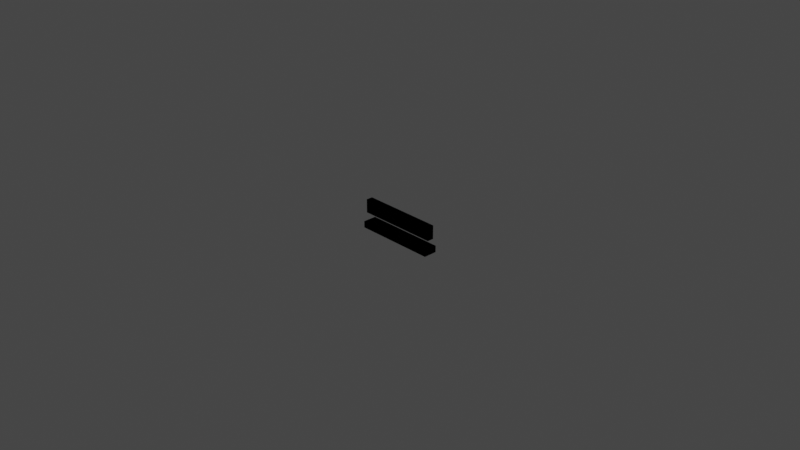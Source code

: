 # Source: light.blend  (saved by Blender 2.93.21; exported with 4.5.12 LTS)
import bpy
from mathutils import Matrix  # noqa: F401  (used for matrix-valued properties, if any)

bpy.ops.wm.read_factory_settings(use_empty=True)
scene = bpy.context.scene
scene.name = 'Scene'

# ---- collections
col_collection = bpy.data.collections.new('Collection'); scene.collection.children.link(col_collection)

# ---- materials (node trees are filled in below, after node groups)
mat_material_004 = bpy.data.materials.new('Material.004')
mat_material_004.use_transparent_shadow = False

# ---- material node trees
mat_material_004.use_nodes = True; mat_material_004.node_tree.nodes.clear()
_N = mat_material_004.node_tree.nodes; _L = mat_material_004.node_tree.links

# ---- world
world_world = bpy.data.worlds.new('World'); scene.world = world_world
world_world.use_nodes = True; world_world.node_tree.nodes.clear()
_N = world_world.node_tree.nodes; _L = world_world.node_tree.links
n0 = _N.new('ShaderNodeOutputWorld'); n0.name = 'World Output'; n0.location = (300, 300)
n1 = _N.new('ShaderNodeBackground'); n1.name = 'Background'; n1.location = (10, 300)
n1.inputs[0].default_value = (0.05088, 0.05088, 0.05088, 1.0)
_L.new(n1.outputs[0], n0.inputs[0])
n0.is_active_output = True
world_world.color = (0.05088, 0.05088, 0.05088)
world_world.use_sun_shadow = False
world_world.sun_shadow_jitter_overblur = 0.0

# ---- cameras
cam_camera = bpy.data.cameras.new('Camera')
cam_camera.clip_end = 100.0
cam_camera.ortho_scale = 7.314

# ---- lights
light_light = bpy.data.lights.new('Light', 'POINT')
light_light.transmission_factor = 0.0
light_light.energy = 1000.0
light_light.shadow_soft_size = 0.1
light_light.shadow_maximum_resolution = 0.006
light_light.use_absolute_resolution = True

# ---- meshes
me_cube_004 = bpy.data.meshes.new('Cube.004')
me_cube_004.from_pydata([(-0.4506, 0.07471, -0.1644), (-0.4506, -0.07471, -0.1644), (-0.4506, 0.07471, -0.2366), (-0.4506, -0.07471, -0.2366), (0.4506, 0.07471, -0.1644), (0.4506, -0.07471, -0.1644), (0.4506, 0.07471, -0.2366), (0.4506, -0.07471, -0.2366), (-0.4506, 0.03607, -0.07471), (-0.4506, 0.03607, 0.07471), (-0.4506, -0.03607, -0.07471), (-0.4506, -0.03607, 0.07471), (0.4506, 0.03607, -0.07471), (0.4506, 0.03607, 0.07471), (0.4506, -0.03607, -0.07471), (0.4506, -0.03607, 0.07471)], [], [(0, 1, 3, 2), (2, 3, 7, 6), (6, 7, 5, 4), (4, 5, 1, 0), (2, 6, 4, 0), (7, 3, 1, 5), (8, 9, 11, 10), (10, 11, 15, 14), (14, 15, 13, 12), (12, 13, 9, 8), (10, 14, 12, 8), (15, 11, 9, 13)])
_uv = me_cube_004.uv_layers.new(name='UVMap')
_uv.uv.foreach_set('vector', [0.375, 0.0, 0.625, 0.0, 0.625, 0.25, 0.375, 0.25, 0.375, 0.25, 0.625, 0.25, 0.625, 0.5, 0.375, 0.5, 0.375, 0.5, 0.625, 0.5, 0.625, 0.75, 0.375, 0.75, 0.375, 0.75, 0.625, 0.75, 0.625, 1.0, 0.375, 1.0, 0.125, 0.5, 0.375, 0.5, 0.375, 0.75, 0.125, 0.75, 0.625, 0.5, 0.875, 0.5, 0.875, 0.75, 0.625, 0.75, 0.375, 0.0, 0.625, 0.0, 0.625, 0.25, 0.375, 0.25, 0.375, 0.25, 0.625, 0.25, 0.625, 0.5, 0.375, 0.5, 0.375, 0.5, 0.625, 0.5, 0.625, 0.75, 0.375, 0.75, 0.375, 0.75, 0.625, 0.75, 0.625, 1.0, 0.375, 1.0, 0.125, 0.5, 0.375, 0.5, 0.375, 0.75, 0.125, 0.75, 0.625, 0.5, 0.875, 0.5, 0.875, 0.75, 0.625, 0.75])
me_cube_004.materials.append(mat_material_004)
me_cube_004.use_remesh_fix_poles = True
me_cube_004.use_remesh_preserve_attributes = False
me_cube_004.use_mirror_vertex_groups = False
me_cube_004.update()

# ---- objects
ob_light = bpy.data.objects.new('Light', light_light)
ob_camera = bpy.data.objects.new('Camera', cam_camera)
ob_cube_001 = bpy.data.objects.new('Cube.001', me_cube_004)

# ---- transforms, parenting, visibility, modifiers, constraints
ob_light.location = (4.076, 1.005, 5.904)
ob_light.rotation_euler = (0.6503, 0.05522, 1.866)
ob_light.lock_rotations_4d = False
ob_light.empty_display_type = 'ARROWS'
ob_light.color = (0.0, 0.0, 0.0, 0.0)
ob_light.lineart.crease_threshold = 0.0
ob_camera.location = (7.359, -6.926, 4.958)
ob_camera.rotation_euler = (1.109, 0.0, 0.8149)
ob_camera.lock_rotations_4d = False
ob_camera.empty_display_type = 'ARROWS'
ob_camera.color = (0.0, 0.0, 0.0, 0.0)
ob_camera.display_type = 'WIRE'
ob_camera.lineart.crease_threshold = 0.0
ob_cube_001.location = (0.0, 0.0, 0.0)
ob_cube_001.lineart.crease_threshold = 0.0

# ---- collection membership
col_collection.objects.link(ob_light)
col_collection.objects.link(ob_camera)
col_collection.objects.link(ob_cube_001)

# ---- scene / render settings (as saved in the file)
scene.camera = ob_camera
scene.frame_start = 1; scene.frame_end = 250; scene.frame_set(1)
scene.render.engine = 'BLENDER_EEVEE_NEXT'
scene.cycles.use_denoising = False
scene.cycles.samples = 128
scene.cycles.sampling_pattern = 'TABULATED_SOBOL'
scene.cycles.use_adaptive_sampling = False
scene.cycles.use_light_tree = False
scene.view_settings.view_transform = 'Filmic'
bpy.context.view_layer.update()
